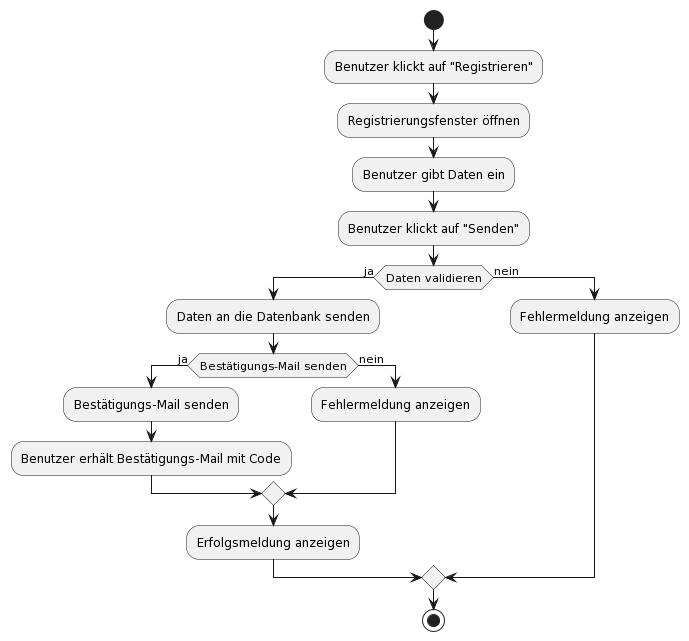

The diagram above was rendered by PlantUML. Its source (embedded in the PNG):
@startuml
start
:Benutzer klickt auf "Registrieren";
:Registrierungsfenster öffnen;
:Benutzer gibt Daten ein;
:Benutzer klickt auf "Senden";
if (Daten validieren) then (ja)
  :Daten an die Datenbank senden;
  if (Bestätigungs-Mail senden) then (ja)
    :Bestätigungs-Mail senden;
    :Benutzer erhält Bestätigungs-Mail mit Code;
  else (nein)
    :Fehlermeldung anzeigen;
  endif
  :Erfolgsmeldung anzeigen;
else (nein)
  :Fehlermeldung anzeigen;
endif
stop
@enduml